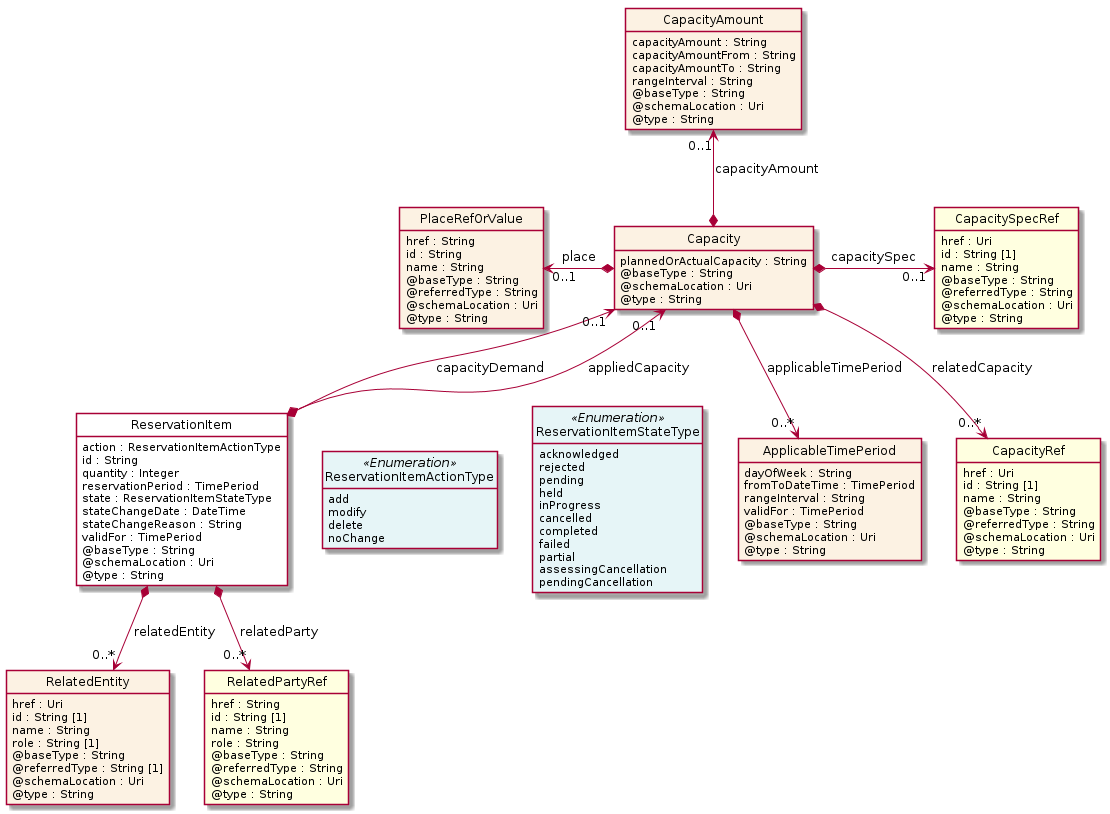

The diagram above was rendered by PlantUML. Its source (embedded in the PNG):
@startuml
hide circle
hide methods
hide stereotype
show <<Enumeration>> stereotype
skinparam class {
   BackgroundColor<<Enumeration>> #E6F5F7
   BackgroundColor<<Ref>> #FFFFE0
   BackgroundColor<<Pivot>> #FFFFFFF
   BackgroundColor<<SimpleType>> #E2F0DA
   BackgroundColor #FCF2E3
}

class ReservationItem <<Pivot>> {
    action : ReservationItemActionType
    id : String
    quantity : Integer
    reservationPeriod : TimePeriod
    state : ReservationItemStateType
    stateChangeDate : DateTime
    stateChangeReason : String
    validFor : TimePeriod
    @baseType : String
    @schemaLocation : Uri
    @type : String
}

class RelatedEntity  {
    href : Uri
    id : String [1]
    name : String
    role : String [1]
    @baseType : String
    @referredType : String [1]
    @schemaLocation : Uri
    @type : String
}

class RelatedPartyRef  <<Ref>> {
    href : String
    id : String [1]
    name : String
    role : String
    @baseType : String
    @referredType : String
    @schemaLocation : Uri
    @type : String
}

class Capacity  {
    plannedOrActualCapacity : String
    @baseType : String
    @schemaLocation : Uri
    @type : String
}

class ApplicableTimePeriod  {
    dayOfWeek : String
    fromToDateTime : TimePeriod
    rangeInterval : String
    validFor : TimePeriod
    @baseType : String
    @schemaLocation : Uri
    @type : String
}

class CapacityRef  <<Ref>> {
    href : Uri
    id : String [1]
    name : String
    @baseType : String
    @referredType : String
    @schemaLocation : Uri
    @type : String
}

class CapacitySpecRef  <<Ref>> {
    href : Uri
    id : String [1]
    name : String
    @baseType : String
    @referredType : String
    @schemaLocation : Uri
    @type : String
}

class PlaceRefOrValue  {
    href : String
    id : String
    name : String
    @baseType : String
    @referredType : String
    @schemaLocation : Uri
    @type : String
}

class CapacityAmount  {
    capacityAmount : String
    capacityAmountFrom : String
    capacityAmountTo : String
    rangeInterval : String
    @baseType : String
    @schemaLocation : Uri
    @type : String
}

class ReservationItemActionType <<Enumeration>> {
    add
    modify
    delete
    noChange
}

class ReservationItemStateType <<Enumeration>> {
    acknowledged
    rejected
    pending
    held
    inProgress
    cancelled
    completed
    failed
    partial
    assessingCancellation
    pendingCancellation
}

PlaceRefOrValue "0..1" <-left-* Capacity : place

Capacity *-right-> "0..1" CapacitySpecRef : capacitySpec

CapacityAmount "0..1" <--* Capacity : capacityAmount

Capacity *-->  "0..*" CapacityRef : relatedCapacity

Capacity *-->  "0..*" ApplicableTimePeriod : applicableTimePeriod

Capacity "0..1" <--* ReservationItem : capacityDemand

Capacity "0..1" <--* ReservationItem : appliedCapacity

ReservationItem -right[hidden]-> ReservationItemActionType

ReservationItemActionType -right[hidden]-> ReservationItemStateType

ReservationItem *-->  "0..*" RelatedEntity : relatedEntity

ReservationItem *-->  "0..*" RelatedPartyRef : relatedParty

@enduml